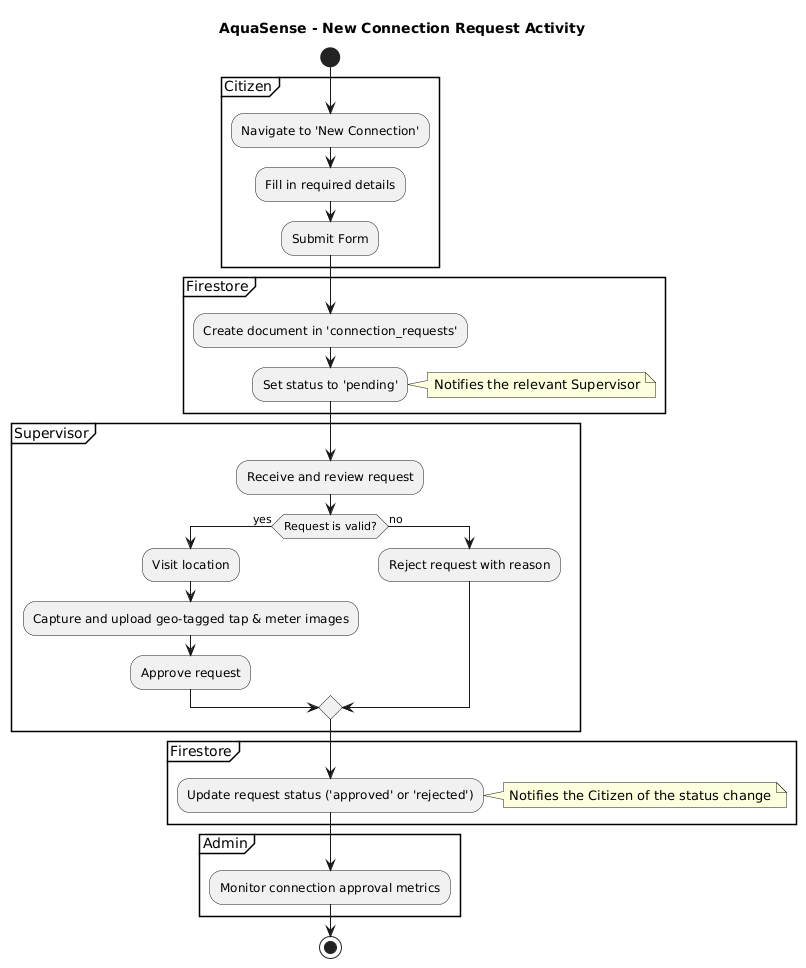

The diagram above was rendered by PlantUML. Its source (embedded in the PNG):
@startuml
title AquaSense - New Connection Request Activity

start
partition Citizen {
  :Navigate to 'New Connection';
  :Fill in required details;
  :Submit Form;
}

partition Firestore {
  :Create document in 'connection_requests';
  :Set status to 'pending';
  note right: Notifies the relevant Supervisor
}

partition Supervisor {
  :Receive and review request;
  if (Request is valid?) then (yes)
    :Visit location;
    :Capture and upload geo-tagged tap & meter images;
    :Approve request;
  else (no)
    :Reject request with reason;
  endif
}

partition Firestore {
  :Update request status ('approved' or 'rejected');
  note right: Notifies the Citizen of the status change
}

partition Admin {
  :Monitor connection approval metrics;
}
stop
@enduml